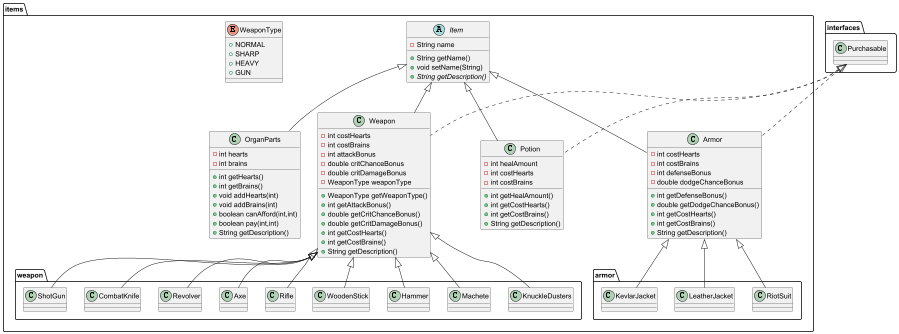

The diagram above was rendered by PlantUML. Its source (embedded in the PNG):
@startuml
class items.Armor {
- int costHearts
- int costBrains
- int defenseBonus
- double dodgeChanceBonus
+ int getDefenseBonus()
+ double getDodgeChanceBonus()
+ int getCostHearts()
+ int getCostBrains()
+ String getDescription()
}


abstract class items.Item {
- String name
+ String getName()
+ void setName(String)
+ {abstract}String getDescription()
}


class items.weapon.Revolver {
}
enum items.WeaponType {
+  NORMAL
+  SHARP
+  HEAVY
+  GUN
}

class items.weapon.CombatKnife {
}
class items.Weapon {
- int costHearts
- int costBrains
- int attackBonus
- double critChanceBonus
- double critDamageBonus
- WeaponType weaponType
+ WeaponType getWeaponType()
+ int getAttackBonus()
+ double getCritChanceBonus()
+ double getCritDamageBonus()
+ int getCostHearts()
+ int getCostBrains()
+ String getDescription()
}


class items.OrganParts {
- int hearts
- int brains
+ int getHearts()
+ int getBrains()
+ void addHearts(int)
+ void addBrains(int)
+ boolean canAfford(int,int)
+ boolean pay(int,int)
+ String getDescription()
}


class items.weapon.ShotGun {
}
class items.weapon.KnuckleDusters {
}
class items.weapon.Machete {
}
class items.armor.RiotSuit {
}
class items.weapon.Hammer {
}
class items.weapon.WoodenStick {
}
class items.weapon.Rifle {
}
class items.armor.LeatherJacket {
}
class items.weapon.Axe {
}
class items.Potion {
- int healAmount
- int costHearts
- int costBrains
+ int getHealAmount()
+ int getCostHearts()
+ int getCostBrains()
+ String getDescription()
}


class items.armor.KevlarJacket {
}


interfaces.Purchasable <|.. items.Armor
items.Item <|-- items.Armor
items.Weapon <|-- items.weapon.Revolver
items.Weapon <|-- items.weapon.CombatKnife
interfaces.Purchasable <|.. items.Weapon
items.Item <|-- items.Weapon
items.Item <|-- items.OrganParts
items.Weapon <|-- items.weapon.ShotGun
items.Weapon <|-- items.weapon.KnuckleDusters
items.Weapon <|-- items.weapon.Machete
items.Armor <|-- items.armor.RiotSuit
items.Weapon <|-- items.weapon.Hammer
items.Weapon <|-- items.weapon.WoodenStick
items.Weapon <|-- items.weapon.Rifle
items.Armor <|-- items.armor.LeatherJacket
items.Weapon <|-- items.weapon.Axe
interfaces.Purchasable <|.. items.Potion
items.Item <|-- items.Potion
items.Armor <|-- items.armor.KevlarJacket
@enduml